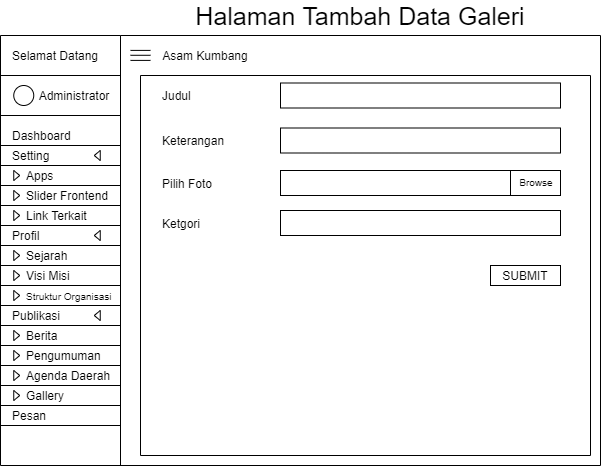

The diagram above was exported from draw.io. Its source (the exported page's mxGraphModel, read from the mxfile embedded in the PNG):
<mxGraphModel dx="768" dy="482" grid="1" gridSize="10" guides="1" tooltips="1" connect="1" arrows="1" fold="1" page="1" pageScale="1" pageWidth="827" pageHeight="1169" math="0" shadow="0">
  <root>
    <mxCell id="MfG5GK9l4EaUAFu4j84X-0" />
    <mxCell id="MfG5GK9l4EaUAFu4j84X-1" parent="MfG5GK9l4EaUAFu4j84X-0" />
    <mxCell id="UD5kShUovmB6U0tdUkbW-0" value="" style="endArrow=none;html=1;" edge="1" parent="MfG5GK9l4EaUAFu4j84X-1">
      <mxGeometry width="50" height="50" relative="1" as="geometry">
        <mxPoint x="120" y="510" as="sourcePoint" />
        <mxPoint x="120" y="79.99999999999977" as="targetPoint" />
      </mxGeometry>
    </mxCell>
    <mxCell id="UD5kShUovmB6U0tdUkbW-1" value="Selamat Datang" style="text;html=1;strokeColor=none;fillColor=none;align=center;verticalAlign=middle;whiteSpace=wrap;rounded=0;" vertex="1" parent="MfG5GK9l4EaUAFu4j84X-1">
      <mxGeometry x="130" y="90" width="90" height="20" as="geometry" />
    </mxCell>
    <mxCell id="UD5kShUovmB6U0tdUkbW-2" value="" style="endArrow=none;html=1;" edge="1" parent="MfG5GK9l4EaUAFu4j84X-1">
      <mxGeometry width="50" height="50" relative="1" as="geometry">
        <mxPoint x="240" y="510" as="sourcePoint" />
        <mxPoint x="240" y="79.99999999999977" as="targetPoint" />
      </mxGeometry>
    </mxCell>
    <mxCell id="UD5kShUovmB6U0tdUkbW-3" value="" style="ellipse;whiteSpace=wrap;html=1;aspect=fixed;align=left;" vertex="1" parent="MfG5GK9l4EaUAFu4j84X-1">
      <mxGeometry x="133.25" y="130" width="20" height="20" as="geometry" />
    </mxCell>
    <mxCell id="UD5kShUovmB6U0tdUkbW-4" value="Administrator" style="text;html=1;strokeColor=none;fillColor=none;align=center;verticalAlign=middle;whiteSpace=wrap;rounded=0;" vertex="1" parent="MfG5GK9l4EaUAFu4j84X-1">
      <mxGeometry x="173.75" y="130" width="40" height="20" as="geometry" />
    </mxCell>
    <mxCell id="UD5kShUovmB6U0tdUkbW-5" value="" style="endArrow=none;html=1;" edge="1" parent="MfG5GK9l4EaUAFu4j84X-1">
      <mxGeometry width="50" height="50" relative="1" as="geometry">
        <mxPoint x="120" y="119.99999999999977" as="sourcePoint" />
        <mxPoint x="240" y="119.99999999999977" as="targetPoint" />
      </mxGeometry>
    </mxCell>
    <mxCell id="UD5kShUovmB6U0tdUkbW-6" value="" style="endArrow=none;html=1;" edge="1" parent="MfG5GK9l4EaUAFu4j84X-1">
      <mxGeometry width="50" height="50" relative="1" as="geometry">
        <mxPoint x="120" y="79.99999999999977" as="sourcePoint" />
        <mxPoint x="240" y="79.99999999999977" as="targetPoint" />
      </mxGeometry>
    </mxCell>
    <mxCell id="UD5kShUovmB6U0tdUkbW-7" value="" style="endArrow=none;html=1;" edge="1" parent="MfG5GK9l4EaUAFu4j84X-1">
      <mxGeometry width="50" height="50" relative="1" as="geometry">
        <mxPoint x="120" y="159.99999999999977" as="sourcePoint" />
        <mxPoint x="240" y="159.99999999999977" as="targetPoint" />
      </mxGeometry>
    </mxCell>
    <mxCell id="UD5kShUovmB6U0tdUkbW-8" value="Dashboard" style="text;html=1;strokeColor=none;fillColor=none;align=left;verticalAlign=middle;whiteSpace=wrap;rounded=0;" vertex="1" parent="MfG5GK9l4EaUAFu4j84X-1">
      <mxGeometry x="130" y="170" width="100" height="20" as="geometry" />
    </mxCell>
    <mxCell id="UD5kShUovmB6U0tdUkbW-9" value="" style="endArrow=none;html=1;" edge="1" parent="MfG5GK9l4EaUAFu4j84X-1">
      <mxGeometry width="50" height="50" relative="1" as="geometry">
        <mxPoint x="120" y="189.99999999999977" as="sourcePoint" />
        <mxPoint x="240" y="189.99999999999977" as="targetPoint" />
      </mxGeometry>
    </mxCell>
    <mxCell id="UD5kShUovmB6U0tdUkbW-10" value="Setting" style="text;html=1;strokeColor=none;fillColor=none;align=left;verticalAlign=middle;whiteSpace=wrap;rounded=0;" vertex="1" parent="MfG5GK9l4EaUAFu4j84X-1">
      <mxGeometry x="130" y="190" width="100" height="20" as="geometry" />
    </mxCell>
    <mxCell id="UD5kShUovmB6U0tdUkbW-11" value="" style="endArrow=none;html=1;" edge="1" parent="MfG5GK9l4EaUAFu4j84X-1">
      <mxGeometry width="50" height="50" relative="1" as="geometry">
        <mxPoint x="120" y="209.9999999999999" as="sourcePoint" />
        <mxPoint x="240" y="209.9999999999999" as="targetPoint" />
      </mxGeometry>
    </mxCell>
    <mxCell id="UD5kShUovmB6U0tdUkbW-12" value="Apps" style="text;html=1;strokeColor=none;fillColor=none;align=left;verticalAlign=middle;whiteSpace=wrap;rounded=0;" vertex="1" parent="MfG5GK9l4EaUAFu4j84X-1">
      <mxGeometry x="143.75" y="210" width="100" height="20" as="geometry" />
    </mxCell>
    <mxCell id="UD5kShUovmB6U0tdUkbW-13" value="" style="endArrow=none;html=1;" edge="1" parent="MfG5GK9l4EaUAFu4j84X-1">
      <mxGeometry width="50" height="50" relative="1" as="geometry">
        <mxPoint x="240" y="79.99999999999977" as="sourcePoint" />
        <mxPoint x="719.9999999999998" y="79.99999999999977" as="targetPoint" />
      </mxGeometry>
    </mxCell>
    <mxCell id="UD5kShUovmB6U0tdUkbW-14" value="" style="endArrow=none;html=1;" edge="1" parent="MfG5GK9l4EaUAFu4j84X-1">
      <mxGeometry width="50" height="50" relative="1" as="geometry">
        <mxPoint x="120" y="229.9999999999999" as="sourcePoint" />
        <mxPoint x="240" y="229.9999999999999" as="targetPoint" />
      </mxGeometry>
    </mxCell>
    <mxCell id="UD5kShUovmB6U0tdUkbW-15" value="" style="triangle;whiteSpace=wrap;html=1;align=left;" vertex="1" parent="MfG5GK9l4EaUAFu4j84X-1">
      <mxGeometry x="133.25" y="215" width="6" height="10" as="geometry" />
    </mxCell>
    <mxCell id="UD5kShUovmB6U0tdUkbW-16" value="" style="triangle;whiteSpace=wrap;html=1;align=left;rotation=-180;" vertex="1" parent="MfG5GK9l4EaUAFu4j84X-1">
      <mxGeometry x="213.75" y="195" width="6" height="10" as="geometry" />
    </mxCell>
    <mxCell id="UD5kShUovmB6U0tdUkbW-17" value="" style="endArrow=none;html=1;" edge="1" parent="MfG5GK9l4EaUAFu4j84X-1">
      <mxGeometry width="50" height="50" relative="1" as="geometry">
        <mxPoint x="120" y="249.9999999999999" as="sourcePoint" />
        <mxPoint x="240" y="249.9999999999999" as="targetPoint" />
      </mxGeometry>
    </mxCell>
    <mxCell id="UD5kShUovmB6U0tdUkbW-18" value="Slider Frontend" style="text;html=1;strokeColor=none;fillColor=none;align=left;verticalAlign=middle;whiteSpace=wrap;rounded=0;" vertex="1" parent="MfG5GK9l4EaUAFu4j84X-1">
      <mxGeometry x="143.75" y="230" width="100" height="20" as="geometry" />
    </mxCell>
    <mxCell id="UD5kShUovmB6U0tdUkbW-19" value="" style="triangle;whiteSpace=wrap;html=1;align=left;" vertex="1" parent="MfG5GK9l4EaUAFu4j84X-1">
      <mxGeometry x="133.25" y="235" width="6" height="10" as="geometry" />
    </mxCell>
    <mxCell id="UD5kShUovmB6U0tdUkbW-20" value="Link Terkait" style="text;html=1;strokeColor=none;fillColor=none;align=left;verticalAlign=middle;whiteSpace=wrap;rounded=0;" vertex="1" parent="MfG5GK9l4EaUAFu4j84X-1">
      <mxGeometry x="143.75" y="250" width="100" height="20" as="geometry" />
    </mxCell>
    <mxCell id="UD5kShUovmB6U0tdUkbW-21" value="" style="triangle;whiteSpace=wrap;html=1;align=left;" vertex="1" parent="MfG5GK9l4EaUAFu4j84X-1">
      <mxGeometry x="133.25" y="255" width="6" height="10" as="geometry" />
    </mxCell>
    <mxCell id="UD5kShUovmB6U0tdUkbW-22" value="" style="endArrow=none;html=1;" edge="1" parent="MfG5GK9l4EaUAFu4j84X-1">
      <mxGeometry width="50" height="50" relative="1" as="geometry">
        <mxPoint x="120" y="269.9999999999999" as="sourcePoint" />
        <mxPoint x="240" y="269.9999999999999" as="targetPoint" />
      </mxGeometry>
    </mxCell>
    <mxCell id="UD5kShUovmB6U0tdUkbW-23" value="Profil" style="text;html=1;strokeColor=none;fillColor=none;align=left;verticalAlign=middle;whiteSpace=wrap;rounded=0;" vertex="1" parent="MfG5GK9l4EaUAFu4j84X-1">
      <mxGeometry x="130" y="270" width="100" height="20" as="geometry" />
    </mxCell>
    <mxCell id="UD5kShUovmB6U0tdUkbW-24" value="" style="triangle;whiteSpace=wrap;html=1;align=left;rotation=-180;" vertex="1" parent="MfG5GK9l4EaUAFu4j84X-1">
      <mxGeometry x="213.75" y="275" width="6" height="10" as="geometry" />
    </mxCell>
    <mxCell id="UD5kShUovmB6U0tdUkbW-25" value="" style="endArrow=none;html=1;" edge="1" parent="MfG5GK9l4EaUAFu4j84X-1">
      <mxGeometry width="50" height="50" relative="1" as="geometry">
        <mxPoint x="120" y="289.9999999999999" as="sourcePoint" />
        <mxPoint x="240" y="289.9999999999999" as="targetPoint" />
      </mxGeometry>
    </mxCell>
    <mxCell id="UD5kShUovmB6U0tdUkbW-26" value="Sejarah" style="text;html=1;strokeColor=none;fillColor=none;align=left;verticalAlign=middle;whiteSpace=wrap;rounded=0;" vertex="1" parent="MfG5GK9l4EaUAFu4j84X-1">
      <mxGeometry x="143.75" y="290" width="100" height="20" as="geometry" />
    </mxCell>
    <mxCell id="UD5kShUovmB6U0tdUkbW-27" value="" style="triangle;whiteSpace=wrap;html=1;align=left;" vertex="1" parent="MfG5GK9l4EaUAFu4j84X-1">
      <mxGeometry x="133.25" y="295" width="6" height="10" as="geometry" />
    </mxCell>
    <mxCell id="UD5kShUovmB6U0tdUkbW-28" value="" style="endArrow=none;html=1;" edge="1" parent="MfG5GK9l4EaUAFu4j84X-1">
      <mxGeometry width="50" height="50" relative="1" as="geometry">
        <mxPoint x="120" y="309.9999999999999" as="sourcePoint" />
        <mxPoint x="240" y="309.9999999999999" as="targetPoint" />
      </mxGeometry>
    </mxCell>
    <mxCell id="UD5kShUovmB6U0tdUkbW-29" value="Visi Misi" style="text;html=1;strokeColor=none;fillColor=none;align=left;verticalAlign=middle;whiteSpace=wrap;rounded=0;" vertex="1" parent="MfG5GK9l4EaUAFu4j84X-1">
      <mxGeometry x="143.75" y="310" width="100" height="20" as="geometry" />
    </mxCell>
    <mxCell id="UD5kShUovmB6U0tdUkbW-30" value="" style="triangle;whiteSpace=wrap;html=1;align=left;" vertex="1" parent="MfG5GK9l4EaUAFu4j84X-1">
      <mxGeometry x="133.25" y="315" width="6" height="10" as="geometry" />
    </mxCell>
    <mxCell id="UD5kShUovmB6U0tdUkbW-31" value="" style="endArrow=none;html=1;" edge="1" parent="MfG5GK9l4EaUAFu4j84X-1">
      <mxGeometry width="50" height="50" relative="1" as="geometry">
        <mxPoint x="120" y="330" as="sourcePoint" />
        <mxPoint x="240" y="330" as="targetPoint" />
      </mxGeometry>
    </mxCell>
    <mxCell id="UD5kShUovmB6U0tdUkbW-32" value="&lt;font style=&quot;font-size: 10px&quot;&gt;Struktur Organisasi&lt;/font&gt;" style="text;html=1;strokeColor=none;fillColor=none;align=left;verticalAlign=middle;whiteSpace=wrap;rounded=0;" vertex="1" parent="MfG5GK9l4EaUAFu4j84X-1">
      <mxGeometry x="143.75" y="330" width="100" height="20" as="geometry" />
    </mxCell>
    <mxCell id="UD5kShUovmB6U0tdUkbW-33" value="" style="triangle;whiteSpace=wrap;html=1;align=left;" vertex="1" parent="MfG5GK9l4EaUAFu4j84X-1">
      <mxGeometry x="133.25" y="335" width="6" height="10" as="geometry" />
    </mxCell>
    <mxCell id="UD5kShUovmB6U0tdUkbW-34" value="" style="endArrow=none;html=1;" edge="1" parent="MfG5GK9l4EaUAFu4j84X-1">
      <mxGeometry width="50" height="50" relative="1" as="geometry">
        <mxPoint x="120" y="350" as="sourcePoint" />
        <mxPoint x="240" y="350" as="targetPoint" />
      </mxGeometry>
    </mxCell>
    <mxCell id="UD5kShUovmB6U0tdUkbW-35" value="Publikasi" style="text;html=1;strokeColor=none;fillColor=none;align=left;verticalAlign=middle;whiteSpace=wrap;rounded=0;" vertex="1" parent="MfG5GK9l4EaUAFu4j84X-1">
      <mxGeometry x="130" y="350" width="100" height="20" as="geometry" />
    </mxCell>
    <mxCell id="UD5kShUovmB6U0tdUkbW-36" value="" style="triangle;whiteSpace=wrap;html=1;align=left;rotation=-180;" vertex="1" parent="MfG5GK9l4EaUAFu4j84X-1">
      <mxGeometry x="213.75" y="355" width="6" height="10" as="geometry" />
    </mxCell>
    <mxCell id="UD5kShUovmB6U0tdUkbW-37" value="" style="endArrow=none;html=1;" edge="1" parent="MfG5GK9l4EaUAFu4j84X-1">
      <mxGeometry width="50" height="50" relative="1" as="geometry">
        <mxPoint x="120" y="370" as="sourcePoint" />
        <mxPoint x="240" y="370" as="targetPoint" />
      </mxGeometry>
    </mxCell>
    <mxCell id="UD5kShUovmB6U0tdUkbW-38" value="Berita" style="text;html=1;strokeColor=none;fillColor=none;align=left;verticalAlign=middle;whiteSpace=wrap;rounded=0;" vertex="1" parent="MfG5GK9l4EaUAFu4j84X-1">
      <mxGeometry x="143.75" y="370" width="100" height="20" as="geometry" />
    </mxCell>
    <mxCell id="UD5kShUovmB6U0tdUkbW-39" value="" style="triangle;whiteSpace=wrap;html=1;align=left;" vertex="1" parent="MfG5GK9l4EaUAFu4j84X-1">
      <mxGeometry x="133.25" y="375" width="6" height="10" as="geometry" />
    </mxCell>
    <mxCell id="UD5kShUovmB6U0tdUkbW-40" value="" style="endArrow=none;html=1;" edge="1" parent="MfG5GK9l4EaUAFu4j84X-1">
      <mxGeometry width="50" height="50" relative="1" as="geometry">
        <mxPoint x="120" y="390" as="sourcePoint" />
        <mxPoint x="240" y="390" as="targetPoint" />
      </mxGeometry>
    </mxCell>
    <mxCell id="UD5kShUovmB6U0tdUkbW-41" value="Pengumuman" style="text;html=1;strokeColor=none;fillColor=none;align=left;verticalAlign=middle;whiteSpace=wrap;rounded=0;" vertex="1" parent="MfG5GK9l4EaUAFu4j84X-1">
      <mxGeometry x="143.75" y="390" width="100" height="20" as="geometry" />
    </mxCell>
    <mxCell id="UD5kShUovmB6U0tdUkbW-42" value="" style="triangle;whiteSpace=wrap;html=1;align=left;" vertex="1" parent="MfG5GK9l4EaUAFu4j84X-1">
      <mxGeometry x="133.25" y="395" width="6" height="10" as="geometry" />
    </mxCell>
    <mxCell id="UD5kShUovmB6U0tdUkbW-43" value="" style="endArrow=none;html=1;" edge="1" parent="MfG5GK9l4EaUAFu4j84X-1">
      <mxGeometry width="50" height="50" relative="1" as="geometry">
        <mxPoint x="120" y="410" as="sourcePoint" />
        <mxPoint x="240" y="410" as="targetPoint" />
      </mxGeometry>
    </mxCell>
    <mxCell id="UD5kShUovmB6U0tdUkbW-44" value="Agenda Daerah" style="text;html=1;strokeColor=none;fillColor=none;align=left;verticalAlign=middle;whiteSpace=wrap;rounded=0;" vertex="1" parent="MfG5GK9l4EaUAFu4j84X-1">
      <mxGeometry x="143.75" y="410" width="100" height="20" as="geometry" />
    </mxCell>
    <mxCell id="UD5kShUovmB6U0tdUkbW-45" value="" style="triangle;whiteSpace=wrap;html=1;align=left;" vertex="1" parent="MfG5GK9l4EaUAFu4j84X-1">
      <mxGeometry x="133.25" y="415" width="6" height="10" as="geometry" />
    </mxCell>
    <mxCell id="UD5kShUovmB6U0tdUkbW-46" value="" style="endArrow=none;html=1;" edge="1" parent="MfG5GK9l4EaUAFu4j84X-1">
      <mxGeometry width="50" height="50" relative="1" as="geometry">
        <mxPoint x="120" y="430" as="sourcePoint" />
        <mxPoint x="240" y="430" as="targetPoint" />
      </mxGeometry>
    </mxCell>
    <mxCell id="UD5kShUovmB6U0tdUkbW-47" value="Gallery" style="text;html=1;strokeColor=none;fillColor=none;align=left;verticalAlign=middle;whiteSpace=wrap;rounded=0;" vertex="1" parent="MfG5GK9l4EaUAFu4j84X-1">
      <mxGeometry x="143.75" y="430" width="100" height="20" as="geometry" />
    </mxCell>
    <mxCell id="UD5kShUovmB6U0tdUkbW-48" value="" style="triangle;whiteSpace=wrap;html=1;align=left;" vertex="1" parent="MfG5GK9l4EaUAFu4j84X-1">
      <mxGeometry x="133.25" y="435" width="6" height="10" as="geometry" />
    </mxCell>
    <mxCell id="UD5kShUovmB6U0tdUkbW-49" value="" style="endArrow=none;html=1;" edge="1" parent="MfG5GK9l4EaUAFu4j84X-1">
      <mxGeometry width="50" height="50" relative="1" as="geometry">
        <mxPoint x="120" y="450" as="sourcePoint" />
        <mxPoint x="240" y="450" as="targetPoint" />
      </mxGeometry>
    </mxCell>
    <mxCell id="UD5kShUovmB6U0tdUkbW-50" value="Pesan" style="text;html=1;strokeColor=none;fillColor=none;align=left;verticalAlign=middle;whiteSpace=wrap;rounded=0;" vertex="1" parent="MfG5GK9l4EaUAFu4j84X-1">
      <mxGeometry x="130" y="450" width="100" height="20" as="geometry" />
    </mxCell>
    <mxCell id="UD5kShUovmB6U0tdUkbW-51" value="" style="endArrow=none;html=1;" edge="1" parent="MfG5GK9l4EaUAFu4j84X-1">
      <mxGeometry width="50" height="50" relative="1" as="geometry">
        <mxPoint x="120" y="470" as="sourcePoint" />
        <mxPoint x="240" y="470" as="targetPoint" />
      </mxGeometry>
    </mxCell>
    <mxCell id="UD5kShUovmB6U0tdUkbW-52" value="" style="endArrow=none;html=1;" edge="1" parent="MfG5GK9l4EaUAFu4j84X-1">
      <mxGeometry width="50" height="50" relative="1" as="geometry">
        <mxPoint x="250" y="94.89999999999986" as="sourcePoint" />
        <mxPoint x="270" y="94.89999999999986" as="targetPoint" />
      </mxGeometry>
    </mxCell>
    <mxCell id="UD5kShUovmB6U0tdUkbW-53" value="" style="endArrow=none;html=1;" edge="1" parent="MfG5GK9l4EaUAFu4j84X-1">
      <mxGeometry width="50" height="50" relative="1" as="geometry">
        <mxPoint x="250" y="99.77999999999997" as="sourcePoint" />
        <mxPoint x="270" y="99.77999999999997" as="targetPoint" />
      </mxGeometry>
    </mxCell>
    <mxCell id="UD5kShUovmB6U0tdUkbW-54" value="" style="endArrow=none;html=1;" edge="1" parent="MfG5GK9l4EaUAFu4j84X-1">
      <mxGeometry width="50" height="50" relative="1" as="geometry">
        <mxPoint x="250" y="104.89999999999986" as="sourcePoint" />
        <mxPoint x="270" y="104.89999999999986" as="targetPoint" />
      </mxGeometry>
    </mxCell>
    <mxCell id="UD5kShUovmB6U0tdUkbW-55" value="Asam Kumbang" style="text;html=1;strokeColor=none;fillColor=none;align=center;verticalAlign=middle;whiteSpace=wrap;rounded=0;" vertex="1" parent="MfG5GK9l4EaUAFu4j84X-1">
      <mxGeometry x="280" y="90" width="90" height="20" as="geometry" />
    </mxCell>
    <mxCell id="UD5kShUovmB6U0tdUkbW-56" value="" style="endArrow=none;html=1;" edge="1" parent="MfG5GK9l4EaUAFu4j84X-1">
      <mxGeometry width="50" height="50" relative="1" as="geometry">
        <mxPoint x="120" y="510" as="sourcePoint" />
        <mxPoint x="719.9999999999998" y="510" as="targetPoint" />
      </mxGeometry>
    </mxCell>
    <mxCell id="UD5kShUovmB6U0tdUkbW-57" value="" style="endArrow=none;html=1;" edge="1" parent="MfG5GK9l4EaUAFu4j84X-1">
      <mxGeometry width="50" height="50" relative="1" as="geometry">
        <mxPoint x="719.9999999999998" y="510" as="sourcePoint" />
        <mxPoint x="719.9999999999998" y="79.99999999999977" as="targetPoint" />
      </mxGeometry>
    </mxCell>
    <mxCell id="UD5kShUovmB6U0tdUkbW-58" value="" style="endArrow=none;html=1;" edge="1" parent="MfG5GK9l4EaUAFu4j84X-1">
      <mxGeometry width="50" height="50" relative="1" as="geometry">
        <mxPoint x="260" y="500" as="sourcePoint" />
        <mxPoint x="259.9999999999998" y="119.99999999999977" as="targetPoint" />
      </mxGeometry>
    </mxCell>
    <mxCell id="UD5kShUovmB6U0tdUkbW-59" value="" style="endArrow=none;html=1;" edge="1" parent="MfG5GK9l4EaUAFu4j84X-1">
      <mxGeometry width="50" height="50" relative="1" as="geometry">
        <mxPoint x="709.9999999999998" y="500" as="sourcePoint" />
        <mxPoint x="709.9999999999998" y="119.99999999999977" as="targetPoint" />
      </mxGeometry>
    </mxCell>
    <mxCell id="UD5kShUovmB6U0tdUkbW-60" value="" style="endArrow=none;html=1;" edge="1" parent="MfG5GK9l4EaUAFu4j84X-1">
      <mxGeometry width="50" height="50" relative="1" as="geometry">
        <mxPoint x="709.9999999999998" y="500" as="sourcePoint" />
        <mxPoint x="260" y="500" as="targetPoint" />
      </mxGeometry>
    </mxCell>
    <mxCell id="UD5kShUovmB6U0tdUkbW-61" value="&lt;font style=&quot;font-size: 25px&quot;&gt;Halaman Tambah Data Galeri&lt;/font&gt;" style="text;html=1;strokeColor=none;fillColor=none;align=center;verticalAlign=middle;whiteSpace=wrap;rounded=0;" vertex="1" parent="MfG5GK9l4EaUAFu4j84X-1">
      <mxGeometry x="260" y="50" width="440" height="20" as="geometry" />
    </mxCell>
    <mxCell id="UD5kShUovmB6U0tdUkbW-62" value="" style="endArrow=none;html=1;" edge="1" parent="MfG5GK9l4EaUAFu4j84X-1">
      <mxGeometry width="50" height="50" relative="1" as="geometry">
        <mxPoint x="709.9999999999998" y="119.99999999999977" as="sourcePoint" />
        <mxPoint x="260" y="119.99999999999977" as="targetPoint" />
      </mxGeometry>
    </mxCell>
    <mxCell id="UD5kShUovmB6U0tdUkbW-63" value="Judul&amp;nbsp;" style="text;html=1;strokeColor=none;fillColor=none;align=left;verticalAlign=middle;whiteSpace=wrap;rounded=0;" vertex="1" parent="MfG5GK9l4EaUAFu4j84X-1">
      <mxGeometry x="280" y="130" width="80" height="20" as="geometry" />
    </mxCell>
    <mxCell id="UD5kShUovmB6U0tdUkbW-64" value="Keterangan" style="text;html=1;strokeColor=none;fillColor=none;align=left;verticalAlign=middle;whiteSpace=wrap;rounded=0;" vertex="1" parent="MfG5GK9l4EaUAFu4j84X-1">
      <mxGeometry x="280" y="175" width="80" height="20" as="geometry" />
    </mxCell>
    <mxCell id="UD5kShUovmB6U0tdUkbW-65" value="Pilih Foto" style="text;html=1;strokeColor=none;fillColor=none;align=left;verticalAlign=middle;whiteSpace=wrap;rounded=0;" vertex="1" parent="MfG5GK9l4EaUAFu4j84X-1">
      <mxGeometry x="280" y="217.5" width="90" height="20" as="geometry" />
    </mxCell>
    <mxCell id="UD5kShUovmB6U0tdUkbW-66" value="Ketgori" style="text;html=1;strokeColor=none;fillColor=none;align=left;verticalAlign=middle;whiteSpace=wrap;rounded=0;" vertex="1" parent="MfG5GK9l4EaUAFu4j84X-1">
      <mxGeometry x="280" y="257.5" width="90" height="20" as="geometry" />
    </mxCell>
    <mxCell id="UD5kShUovmB6U0tdUkbW-67" value="" style="rounded=0;whiteSpace=wrap;html=1;align=left;" vertex="1" parent="MfG5GK9l4EaUAFu4j84X-1">
      <mxGeometry x="400" y="127.5" width="280" height="25" as="geometry" />
    </mxCell>
    <mxCell id="UD5kShUovmB6U0tdUkbW-68" value="" style="rounded=0;whiteSpace=wrap;html=1;align=left;" vertex="1" parent="MfG5GK9l4EaUAFu4j84X-1">
      <mxGeometry x="400" y="172.5" width="280" height="25" as="geometry" />
    </mxCell>
    <mxCell id="UD5kShUovmB6U0tdUkbW-69" value="" style="rounded=0;whiteSpace=wrap;html=1;align=left;" vertex="1" parent="MfG5GK9l4EaUAFu4j84X-1">
      <mxGeometry x="400" y="215" width="280" height="25" as="geometry" />
    </mxCell>
    <mxCell id="UD5kShUovmB6U0tdUkbW-70" value="" style="rounded=0;whiteSpace=wrap;html=1;align=left;" vertex="1" parent="MfG5GK9l4EaUAFu4j84X-1">
      <mxGeometry x="400" y="255" width="280" height="25" as="geometry" />
    </mxCell>
    <mxCell id="UD5kShUovmB6U0tdUkbW-71" value="&lt;font style=&quot;font-size: 10px&quot;&gt;Browse&lt;/font&gt;" style="text;html=1;strokeColor=none;fillColor=none;align=center;verticalAlign=bottom;whiteSpace=wrap;rounded=0;" vertex="1" parent="MfG5GK9l4EaUAFu4j84X-1">
      <mxGeometry x="636" y="221" width="40" height="15" as="geometry" />
    </mxCell>
    <mxCell id="UD5kShUovmB6U0tdUkbW-72" value="" style="endArrow=none;html=1;" edge="1" parent="MfG5GK9l4EaUAFu4j84X-1">
      <mxGeometry width="50" height="50" relative="1" as="geometry">
        <mxPoint x="629.9999999999998" y="239.9999999999999" as="sourcePoint" />
        <mxPoint x="629.9999999999998" y="214.9999999999999" as="targetPoint" />
      </mxGeometry>
    </mxCell>
    <mxCell id="UD5kShUovmB6U0tdUkbW-73" value="SUBMIT" style="rounded=0;whiteSpace=wrap;html=1;align=center;" vertex="1" parent="MfG5GK9l4EaUAFu4j84X-1">
      <mxGeometry x="610" y="310" width="70" height="20" as="geometry" />
    </mxCell>
  </root>
</mxGraphModel>